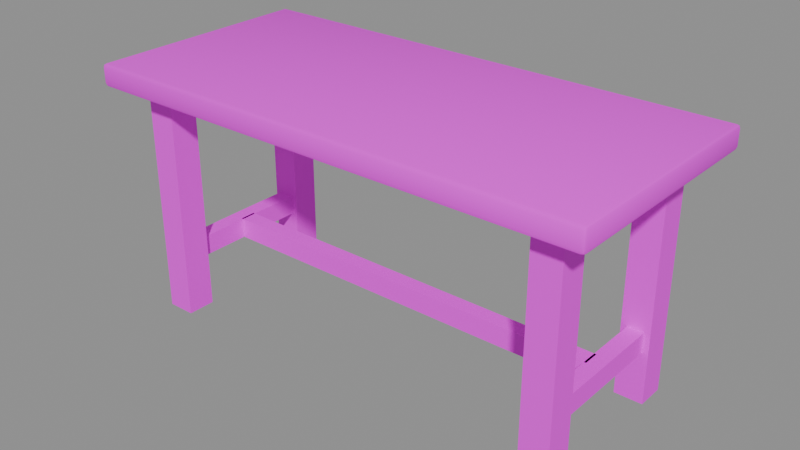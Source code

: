 # Source: table-v02.blend  (saved by Blender 5.2.45; exported with 4.5.12 LTS)
import bpy
from mathutils import Matrix  # noqa: F401  (used for matrix-valued properties, if any)

bpy.ops.wm.read_factory_settings(use_empty=True)
scene = bpy.context.scene
scene.name = 'Scene'

# ---- images (referenced by path relative to the original .blend; pixels are not part of the script)
import os
ASSET_DIR = os.environ.get("B2B_ASSET_DIR", "")  # directory of the original .blend (textures are referenced by path, not embedded)
HERE = os.path.dirname(os.path.abspath(__file__))  # packed textures are extracted next to this script under _unpacked/

def load_image(name, relpath, width, height, colorspace="sRGB"):
    """Load a texture the original file referenced (path relative to the .blend, or extracted next to this script)."""
    p = next((c for c in (os.path.join(HERE, relpath), os.path.join(ASSET_DIR, relpath)) if relpath and os.path.exists(c)), "")
    if p:
        img = bpy.data.images.load(p, check_existing=True)
        img.name = name
    else:  # same state as the original file: an image datablock whose file is absent (Cycles renders it pink)
        img = bpy.data.images.new(name, width, height)
        img.source = "FILE"
        img.filepath = "//" + (relpath or name)
    img.colorspace_settings.name = colorspace
    return img
img_wt_pine_jpg = load_image('wt-pine.jpg', 'wt-pine.jpg', 1024, 1024, 'sRGB')
img_wt_dark_oak_jpg = load_image('wt-dark-oak.jpg', 'wt-dark-oak.jpg', 1024, 1024, 'sRGB')

# ---- materials (node trees are filled in below, after node groups)
mat_planks_worn_photo = bpy.data.materials.new('planks-worn-photo')
mat_planks_dark_photo = bpy.data.materials.new('planks-dark-photo')

# ---- material node trees
mat_planks_worn_photo.use_nodes = True; mat_planks_worn_photo.node_tree.nodes.clear()
_N = mat_planks_worn_photo.node_tree.nodes; _L = mat_planks_worn_photo.node_tree.links
n0 = _N.new('ShaderNodeOutputMaterial'); n0.name = 'Material Output'; n0.location = (0, 0)
n1 = _N.new('ShaderNodeBsdfPrincipled'); n1.name = 'Principled BSDF'; n1.location = (0, 0)
n1.inputs[2].default_value = 0.82
n1.inputs[10].default_value = 0.005
n2 = _N.new('ShaderNodeTexImage'); n2.name = 'Image Texture'; n2.location = (0, 0)
n2.image = img_wt_pine_jpg
_L.new(n1.outputs[0], n0.inputs[0])
_L.new(n2.outputs[0], n1.inputs[0])
n0.is_active_output = True
mat_planks_dark_photo.use_nodes = True; mat_planks_dark_photo.node_tree.nodes.clear()
_N = mat_planks_dark_photo.node_tree.nodes; _L = mat_planks_dark_photo.node_tree.links
n0 = _N.new('ShaderNodeOutputMaterial'); n0.name = 'Material Output'; n0.location = (0, 0)
n1 = _N.new('ShaderNodeBsdfPrincipled'); n1.name = 'Principled BSDF'; n1.location = (0, 0)
n1.inputs[2].default_value = 0.78
n1.inputs[10].default_value = 0.005
n2 = _N.new('ShaderNodeTexImage'); n2.name = 'Image Texture'; n2.location = (0, 0)
n2.image = img_wt_dark_oak_jpg
_L.new(n1.outputs[0], n0.inputs[0])
_L.new(n2.outputs[0], n1.inputs[0])
n0.is_active_output = True

# ---- meshes
me_table = bpy.data.meshes.new('table')
me_table.from_pydata([(-1.23, -0.555, 1.14), (-1.23, -0.575, 1.16), (-1.25, -0.555, 1.16), (-1.23, -0.5691, 1.146), (-1.242, -0.5665, 1.148), (-1.244, -0.5691, 1.16), (-1.244, -0.555, 1.146), (-1.23, -0.575, 1.23), (-1.23, -0.555, 1.25), (-1.25, -0.555, 1.23), (-1.23, -0.5691, 1.244), (-1.242, -0.5665, 1.242), (-1.244, -0.555, 1.244), (-1.244, -0.5691, 1.23), (-1.23, 0.555, 1.14), (-1.25, 0.555, 1.16), (-1.23, 0.575, 1.16), (-1.244, 0.555, 1.146), (-1.242, 0.5665, 1.148), (-1.244, 0.5691, 1.16), (-1.23, 0.5691, 1.146), (-1.23, 0.555, 1.25), (-1.23, 0.575, 1.23), (-1.25, 0.555, 1.23), (-1.23, 0.5691, 1.244), (-1.242, 0.5665, 1.242), (-1.244, 0.5691, 1.23), (-1.244, 0.555, 1.244), (1.23, -0.555, 1.14), (1.25, -0.555, 1.16), (1.23, -0.575, 1.16), (1.244, -0.555, 1.146), (1.242, -0.5665, 1.148), (1.244, -0.5691, 1.16), (1.23, -0.5691, 1.146), (1.23, -0.555, 1.25), (1.23, -0.575, 1.23), (1.25, -0.555, 1.23), (1.23, -0.5691, 1.244), (1.242, -0.5665, 1.242), (1.244, -0.5691, 1.23), (1.244, -0.555, 1.244), (1.23, 0.555, 1.14), (1.23, 0.575, 1.16), (1.25, 0.555, 1.16), (1.23, 0.5691, 1.146), (1.242, 0.5665, 1.148), (1.244, 0.5691, 1.16), (1.244, 0.555, 1.146), (1.23, 0.555, 1.25), (1.25, 0.555, 1.23), (1.23, 0.575, 1.23), (1.244, 0.555, 1.244), (1.242, 0.5665, 1.242), (1.244, 0.5691, 1.23), (1.23, 0.5691, 1.244), (-1.1, -0.445, 0.0), (-1.1, -0.445, 1.14), (-1.1, -0.305, 0.0), (-1.1, -0.305, 1.14), (-0.96, -0.445, 0.0), (-0.96, -0.445, 1.14), (-0.96, -0.305, 0.0), (-0.96, -0.305, 1.14), (-1.1, 0.305, 0.0), (-1.1, 0.305, 1.14), (-1.1, 0.445, 0.0), (-1.1, 0.445, 1.14), (-0.96, 0.305, 0.0), (-0.96, 0.305, 1.14), (-0.96, 0.445, 0.0), (-0.96, 0.445, 1.14), (-1.07, -0.325, 0.25), (-1.07, -0.325, 0.35), (-1.07, 0.325, 0.25), (-1.07, 0.325, 0.35), (-0.99, -0.325, 0.25), (-0.99, -0.325, 0.35), (-0.99, 0.325, 0.25), (-0.99, 0.325, 0.35), (0.96, -0.445, 0.0), (0.96, -0.445, 1.14), (0.96, -0.305, 0.0), (0.96, -0.305, 1.14), (1.1, -0.445, 0.0), (1.1, -0.445, 1.14), (1.1, -0.305, 0.0), (1.1, -0.305, 1.14), (0.96, 0.305, 0.0), (0.96, 0.305, 1.14), (0.96, 0.445, 0.0), (0.96, 0.445, 1.14), (1.1, 0.305, 0.0), (1.1, 0.305, 1.14), (1.1, 0.445, 0.0), (1.1, 0.445, 1.14), (0.99, -0.325, 0.25), (0.99, -0.325, 0.35), (0.99, 0.325, 0.25), (0.99, 0.325, 0.35), (1.07, -0.325, 0.25), (1.07, -0.325, 0.35), (1.07, 0.325, 0.25), (1.07, 0.325, 0.35), (-1.0, -0.04, 0.25), (-1.0, -0.04, 0.35), (-1.0, 0.04, 0.25), (-1.0, 0.04, 0.35), (1.0, -0.04, 0.25), (1.0, -0.04, 0.35), (1.0, 0.04, 0.25), (1.0, 0.04, 0.35)], [], [(0, 3, 4, 6), (1, 5, 4, 3), (2, 6, 4, 5), (7, 10, 11, 13), (8, 12, 11, 10), (9, 13, 11, 12), (14, 17, 18, 20), (15, 19, 18, 17), (16, 20, 18, 19), (21, 24, 25, 27), (22, 26, 25, 24), (23, 27, 25, 26), (28, 31, 32, 34), (29, 33, 32, 31), (30, 34, 32, 33), (35, 38, 39, 41), (36, 40, 39, 38), (37, 41, 39, 40), (42, 45, 46, 48), (43, 47, 46, 45), (44, 48, 46, 47), (49, 52, 53, 55), (50, 54, 53, 52), (51, 55, 53, 54), (14, 0, 6, 17), (17, 6, 2, 15), (1, 7, 13, 5), (5, 13, 9, 2), (8, 21, 27, 12), (12, 27, 23, 9), (22, 16, 19, 26), (26, 19, 15, 23), (42, 14, 20, 45), (45, 20, 16, 43), (21, 49, 55, 24), (24, 55, 51, 22), (50, 44, 47, 54), (54, 47, 43, 51), (28, 42, 48, 31), (31, 48, 44, 29), (49, 35, 41, 52), (52, 41, 37, 50), (36, 30, 33, 40), (40, 33, 29, 37), (0, 28, 34, 3), (3, 34, 30, 1), (35, 8, 10, 38), (38, 10, 7, 36), (14, 42, 28, 0), (2, 9, 23, 15), (30, 36, 7, 1), (49, 21, 8, 35), (16, 22, 51, 43), (44, 50, 37, 29), (56, 57, 59, 58), (58, 59, 63, 62), (62, 63, 61, 60), (60, 61, 57, 56), (58, 62, 60, 56), (63, 59, 57, 61), (64, 65, 67, 66), (66, 67, 71, 70), (70, 71, 69, 68), (68, 69, 65, 64), (66, 70, 68, 64), (71, 67, 65, 69), (72, 73, 75, 74), (74, 75, 79, 78), (78, 79, 77, 76), (76, 77, 73, 72), (74, 78, 76, 72), (79, 75, 73, 77), (80, 81, 83, 82), (82, 83, 87, 86), (86, 87, 85, 84), (84, 85, 81, 80), (82, 86, 84, 80), (87, 83, 81, 85), (88, 89, 91, 90), (90, 91, 95, 94), (94, 95, 93, 92), (92, 93, 89, 88), (90, 94, 92, 88), (95, 91, 89, 93), (96, 97, 99, 98), (98, 99, 103, 102), (102, 103, 101, 100), (100, 101, 97, 96), (98, 102, 100, 96), (103, 99, 97, 101), (104, 105, 107, 106), (106, 107, 111, 110), (110, 111, 109, 108), (108, 109, 105, 104), (106, 110, 108, 104), (111, 107, 105, 109)])
me_table.polygons.foreach_set('use_smooth', [True] * 96)
me_table.polygons.foreach_set('material_index', [0, 0, 0, 0, 0, 0, 0, 0, 0, 0, 0, 0, 0, 0, 0, 0, 0, 0, 0, 0, 0, 0, 0, 0, 0, 0, 0, 0, 0, 0, 0, 0, 0, 0, 0, 0, 0, 0, 0, 0, 0, 0, 0, 0, 0, 0, 0, 0, 0, 0, 0, 0, 0, 0, 1, 1, 1, 1, 1, 1, 1, 1, 1, 1, 1, 1, 1, 1, 1, 1, 1, 1, 1, 1, 1, 1, 1, 1, 1, 1, 1, 1, 1, 1, 1, 1, 1, 1, 1, 1, 1, 1, 1, 1, 1, 1])
_k = set([(3, 4), (3, 34), (4, 5), (4, 6), (5, 13), (6, 17), (10, 11), (10, 38), (11, 12), (11, 13), (12, 27), (17, 18), (18, 19), (18, 20), (19, 26), (20, 45), (24, 25), (24, 55), (25, 26), (25, 27), (31, 32), (31, 48), (32, 33), (32, 34), (33, 40), (38, 39), (39, 40), (39, 41), (41, 52), (45, 46), (46, 47), (46, 48), (47, 54), (52, 53), (53, 54), (53, 55), (56, 57), (56, 58), (56, 60), (57, 59), (57, 61), (58, 59), (58, 62), (59, 63), (60, 61), (60, 62), (61, 63), (62, 63), (64, 65), (64, 66), (64, 68), (65, 67), (65, 69), (66, 67), (66, 70), (67, 71), (68, 69), (68, 70), (69, 71), (70, 71), (72, 73), (72, 74), (72, 76), (73, 75), (73, 77), (74, 75), (74, 78), (75, 79), (76, 77), (76, 78), (77, 79), (78, 79), (80, 81), (80, 82), (80, 84), (81, 83), (81, 85), (82, 83), (82, 86), (83, 87), (84, 85), (84, 86), (85, 87), (86, 87), (88, 89), (88, 90), (88, 92), (89, 91), (89, 93), (90, 91), (90, 94), (91, 95), (92, 93), (92, 94), (93, 95), (94, 95), (96, 97), (96, 98), (96, 100), (97, 99), (97, 101), (98, 99), (98, 102), (99, 103), (100, 101), (100, 102), (101, 103), (102, 103), (104, 105), (104, 106), (104, 108), (105, 107), (105, 109), (106, 107), (106, 110), (107, 111), (108, 109), (108, 110), (109, 111), (110, 111)])
me_table.attributes.new('sharp_edge', 'BOOLEAN', 'EDGE').data.foreach_set('value', [ (min(e.vertices), max(e.vertices)) in _k for e in me_table.edges])
_uv = me_table.uv_layers.new(name='UVMap')
_uv.uv.foreach_set('vector', [-0.7462, 0.5269, -0.7462, 0.5378, -0.755, 0.5358, -0.757, 0.5269, -0.7462, 0.9923, -0.757, 0.9923, -0.755, 0.9834, -0.7462, 0.9814, 0.6269, 0.9923, 0.6269, 0.9814, 0.6358, 0.9834, 0.6378, 0.9923, -0.7462, 1.046, -0.7462, 1.057, -0.755, 1.055, -0.757, 1.046, -0.7462, -0.3269, -0.757, -0.3269, -0.755, -0.3358, -0.7462, -0.3378, 0.6269, 1.046, 0.6378, 1.046, 0.6358, 1.055, 0.6269, 1.057, -0.7462, -0.3269, -0.757, -0.3269, -0.755, -0.3358, -0.7462, -0.3378, -0.2269, 0.9923, -0.2378, 0.9923, -0.2358, 0.9834, -0.2269, 0.9814, 1.146, 0.9923, 1.146, 0.9814, 1.155, 0.9834, 1.157, 0.9923, -0.7462, 0.5269, -0.7462, 0.5378, -0.755, 0.5358, -0.757, 0.5269, 1.146, 1.046, 1.157, 1.046, 1.155, 1.055, 1.146, 1.057, -0.2269, 1.046, -0.2269, 1.057, -0.2358, 1.055, -0.2378, 1.046, 1.146, 0.5269, 1.157, 0.5269, 1.155, 0.5358, 1.146, 0.5378, -0.2269, 0.9923, -0.2378, 0.9923, -0.2358, 0.9834, -0.2269, 0.9814, 1.146, 0.9923, 1.146, 0.9814, 1.155, 0.9834, 1.157, 0.9923, 1.146, -0.3269, 1.146, -0.3378, 1.155, -0.3358, 1.157, -0.3269, 1.146, 1.046, 1.157, 1.046, 1.155, 1.055, 1.146, 1.057, -0.2269, 1.046, -0.2269, 1.057, -0.2358, 1.055, -0.2378, 1.046, 1.146, -0.3269, 1.146, -0.3378, 1.155, -0.3358, 1.157, -0.3269, -0.7462, 0.9923, -0.757, 0.9923, -0.755, 0.9834, -0.7462, 0.9814, 0.6269, 0.9923, 0.6269, 0.9814, 0.6358, 0.9834, 0.6378, 0.9923, 1.146, 0.5269, 1.157, 0.5269, 1.155, 0.5358, 1.146, 0.5378, 0.6269, 1.046, 0.6378, 1.046, 0.6358, 1.055, 0.6269, 1.057, -0.7462, 1.046, -0.7462, 1.057, -0.755, 1.055, -0.757, 1.046, -0.7462, -0.3269, -0.7462, 0.5269, -0.757, 0.5269, -0.757, -0.3269, -0.2269, 0.9814, 0.6269, 0.9814, 0.6269, 0.9923, -0.2269, 0.9923, -0.7462, 0.9923, -0.7462, 1.046, -0.757, 1.046, -0.757, 0.9923, 0.6378, 0.9923, 0.6378, 1.046, 0.6269, 1.046, 0.6269, 0.9923, -0.7462, -0.3269, -0.7462, 0.5269, -0.757, 0.5269, -0.757, -0.3269, 0.6269, 1.057, -0.2269, 1.057, -0.2269, 1.046, 0.6269, 1.046, 1.146, 1.046, 1.146, 0.9923, 1.157, 0.9923, 1.157, 1.046, -0.2378, 1.046, -0.2378, 0.9923, -0.2269, 0.9923, -0.2269, 1.046, 1.146, -0.3269, -0.7462, -0.3269, -0.7462, -0.3378, 1.146, -0.3378, -0.7462, 0.9814, 1.146, 0.9814, 1.146, 0.9923, -0.7462, 0.9923, -0.7462, 0.5269, 1.146, 0.5269, 1.146, 0.5378, -0.7462, 0.5378, 1.146, 1.057, -0.7462, 1.057, -0.7462, 1.046, 1.146, 1.046, 0.6269, 1.046, 0.6269, 0.9923, 0.6378, 0.9923, 0.6378, 1.046, -0.757, 1.046, -0.757, 0.9923, -0.7462, 0.9923, -0.7462, 1.046, 1.146, 0.5269, 1.146, -0.3269, 1.157, -0.3269, 1.157, 0.5269, -0.2269, 0.9814, 0.6269, 0.9814, 0.6269, 0.9923, -0.2269, 0.9923, 1.146, 0.5269, 1.146, -0.3269, 1.157, -0.3269, 1.157, 0.5269, 0.6269, 1.057, -0.2269, 1.057, -0.2269, 1.046, 0.6269, 1.046, 1.146, 1.046, 1.146, 0.9923, 1.157, 0.9923, 1.157, 1.046, -0.2378, 1.046, -0.2378, 0.9923, -0.2269, 0.9923, -0.2269, 1.046, -0.7462, 0.5269, 1.146, 0.5269, 1.146, 0.5378, -0.7462, 0.5378, -0.7462, 0.9814, 1.146, 0.9814, 1.146, 0.9923, -0.7462, 0.9923, 1.146, -0.3269, -0.7462, -0.3269, -0.7462, -0.3378, 1.146, -0.3378, 1.146, 1.057, -0.7462, 1.057, -0.7462, 1.046, 1.146, 1.046, -0.7462, -0.3269, 1.146, -0.3269, 1.146, 0.5269, -0.7462, 0.5269, 0.6269, 0.9923, 0.6269, 1.046, -0.2269, 1.046, -0.2269, 0.9923, 1.146, 0.9923, 1.146, 1.046, -0.7462, 1.046, -0.7462, 0.9923, 1.146, 0.5269, -0.7462, 0.5269, -0.7462, -0.3269, 1.146, -0.3269, 1.146, 0.9923, 1.146, 1.046, -0.7462, 1.046, -0.7462, 0.9923, 0.6269, 0.9923, 0.6269, 1.046, -0.2269, 1.046, -0.2269, 0.9923, 0.6357, 0.0, 0.6357, 1.629, 0.4357, 1.629, 0.4357, 0.0, 1.571, 0.0, 1.571, 1.629, 1.371, 1.629, 1.371, 0.0, -0.4357, 0.0, -0.4357, 1.629, -0.6357, 1.629, -0.6357, 0.0, -1.371, 0.0, -1.371, 1.629, -1.571, 1.629, -1.571, 0.0, -1.571, 0.4357, -1.371, 0.4357, -1.371, 0.6357, -1.571, 0.6357, -1.371, -0.4357, -1.571, -0.4357, -1.571, -0.6357, -1.371, -0.6357, -0.4357, 0.0, -0.4357, 1.629, -0.6357, 1.629, -0.6357, 0.0, 1.571, 0.0, 1.571, 1.629, 1.371, 1.629, 1.371, 0.0, 0.6357, 0.0, 0.6357, 1.629, 0.4357, 1.629, 0.4357, 0.0, -1.371, 0.0, -1.371, 1.629, -1.571, 1.629, -1.571, 0.0, -1.571, -0.6357, -1.371, -0.6357, -1.371, -0.4357, -1.571, -0.4357, -1.371, 0.6357, -1.571, 0.6357, -1.571, 0.4357, -1.371, 0.4357, 0.4643, 0.3571, 0.4643, 0.5, -0.4643, 0.5, -0.4643, 0.3571, 1.529, 0.3571, 1.529, 0.5, 1.414, 0.5, 1.414, 0.3571, 0.4643, 0.3571, 0.4643, 0.5, -0.4643, 0.5, -0.4643, 0.3571, -1.414, 0.3571, -1.414, 0.5, -1.529, 0.5, -1.529, 0.3571, -1.529, -0.4643, -1.414, -0.4643, -1.414, 0.4643, -1.529, 0.4643, -1.414, 0.4643, -1.529, 0.4643, -1.529, -0.4643, -1.414, -0.4643, 0.6357, 0.0, 0.6357, 1.629, 0.4357, 1.629, 0.4357, 0.0, -1.371, 0.0, -1.371, 1.629, -1.571, 1.629, -1.571, 0.0, -0.4357, 0.0, -0.4357, 1.629, -0.6357, 1.629, -0.6357, 0.0, 1.571, 0.0, 1.571, 1.629, 1.371, 1.629, 1.371, 0.0, 1.371, 0.4357, 1.571, 0.4357, 1.571, 0.6357, 1.371, 0.6357, 1.571, -0.4357, 1.371, -0.4357, 1.371, -0.6357, 1.571, -0.6357, -0.4357, 0.0, -0.4357, 1.629, -0.6357, 1.629, -0.6357, 0.0, -1.371, 0.0, -1.371, 1.629, -1.571, 1.629, -1.571, 0.0, 0.6357, 0.0, 0.6357, 1.629, 0.4357, 1.629, 0.4357, 0.0, 1.571, 0.0, 1.571, 1.629, 1.371, 1.629, 1.371, 0.0, 1.371, -0.6357, 1.571, -0.6357, 1.571, -0.4357, 1.371, -0.4357, 1.571, 0.6357, 1.371, 0.6357, 1.371, 0.4357, 1.571, 0.4357, 0.4643, 0.3571, 0.4643, 0.5, -0.4643, 0.5, -0.4643, 0.3571, -1.414, 0.3571, -1.414, 0.5, -1.529, 0.5, -1.529, 0.3571, 0.4643, 0.3571, 0.4643, 0.5, -0.4643, 0.5, -0.4643, 0.3571, 1.529, 0.3571, 1.529, 0.5, 1.414, 0.5, 1.414, 0.3571, 1.414, -0.4643, 1.529, -0.4643, 1.529, 0.4643, 1.414, 0.4643, 1.529, 0.4643, 1.414, 0.4643, 1.414, -0.4643, 1.529, -0.4643, 0.05714, 0.3571, 0.05714, 0.5, -0.05714, 0.5, -0.05714, 0.3571, 1.429, 0.3571, 1.429, 0.5, -1.429, 0.5, -1.429, 0.3571, 0.05714, 0.3571, 0.05714, 0.5, -0.05714, 0.5, -0.05714, 0.3571, 1.429, 0.3571, 1.429, 0.5, -1.429, 0.5, -1.429, 0.3571, -1.429, -0.05714, 1.429, -0.05714, 1.429, 0.05714, -1.429, 0.05714, 1.429, 0.05714, -1.429, 0.05714, -1.429, -0.05714, 1.429, -0.05714])
me_table.materials.append(mat_planks_worn_photo)
me_table.materials.append(mat_planks_dark_photo)
me_table.update()

# ---- objects
ob_table = bpy.data.objects.new('table', me_table)

# ---- transforms, parenting, visibility, modifiers, constraints
ob_table.location = (0.0, 0.0, 0.0)

# ---- collection membership
scene.collection.objects.link(ob_table)

# ---- scene / render settings (as saved in the file)
scene.frame_start = 1; scene.frame_end = 250; scene.frame_set(1)
scene.render.engine = 'BLENDER_EEVEE_NEXT'
scene.render.bake_bias = 0.0
scene.render.bake_samples = 0
scene.render.compositor_device = 'GPU'
scene.eevee.use_volume_custom_range = False
scene.eevee.fast_gi_thickness_near = 0.1
scene.eevee.fast_gi_thickness_far = 0.0
scene.eevee.ray_tracing_options.screen_trace_thickness = 0.1
bpy.context.view_layer.update()

# ---- added for rendering (the .blend has no active camera and no usable light): camera, sun + grey world if the file has none
cam_auto = bpy.data.cameras.new('AutoCamera')
cam_auto.lens = 50.0
cam_auto.sensor_width = 36.0
cam_auto.clip_end = 1000.0
ob_auto_camera = bpy.data.objects.new('AutoCamera', cam_auto)
scene.collection.objects.link(ob_auto_camera)
ob_auto_camera.location = (2.79641, -3.3557, 2.86213)
ob_auto_camera.rotation_euler = (1.09748, -7.21219e-08, 0.694738)
scene.camera = ob_auto_camera
light_auto_sun = bpy.data.lights.new('AutoSun', 'SUN')
light_auto_sun.energy = 3.0
light_auto_sun.angle = 0.0523599
ob_auto_sun = bpy.data.objects.new('AutoSun', light_auto_sun)
scene.collection.objects.link(ob_auto_sun)
ob_auto_sun.rotation_euler = (0.872665, 0.174533, 0.523599)
if scene.world is None:
    world_auto = bpy.data.worlds.new('AutoWorld')
    world_auto.color = (0.3, 0.3, 0.3)
    scene.world = world_auto
bpy.context.view_layer.update()
